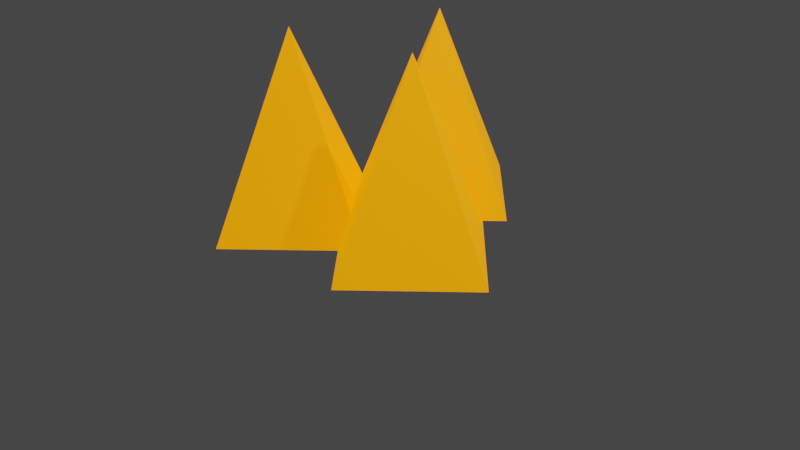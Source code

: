 # Source: cook.blend  (saved by Blender 3.3.6; exported with 4.5.12 LTS)
import bpy
from mathutils import Matrix  # noqa: F401  (used for matrix-valued properties, if any)

bpy.ops.wm.read_factory_settings(use_empty=True)
scene = bpy.context.scene
scene.name = 'Scene'

# ---- collections
col_collection = bpy.data.collections.new('Collection'); scene.collection.children.link(col_collection)

# ---- materials (node trees are filled in below, after node groups)
mat_material_001 = bpy.data.materials.new('Material.001')
mat_material_001.use_transparent_shadow = False

# ---- material node trees
mat_material_001.use_nodes = True; mat_material_001.node_tree.nodes.clear()
_N = mat_material_001.node_tree.nodes; _L = mat_material_001.node_tree.links
n0 = _N.new('ShaderNodeBsdfPrincipled'); n0.name = 'Principled BSDF'; n0.location = (10, 300)
n0.distribution = 'GGX'
n0.subsurface_method = 'RANDOM_WALK_SKIN'
n0.inputs[0].default_value = (0.8, 0.1748, 0.0, 1.0)
n0.inputs[3].default_value = 1.45
n0.inputs[27].default_value = (1.0, 0.2783, 0.0, 1.0)
n0.inputs[28].default_value = 1.0
n1 = _N.new('ShaderNodeOutputMaterial'); n1.name = 'Material Output'; n1.location = (300, 300)
_L.new(n0.outputs[0], n1.inputs[0])
n1.is_active_output = True

# ---- world
world_world = bpy.data.worlds.new('World'); scene.world = world_world
world_world.use_nodes = True; world_world.node_tree.nodes.clear()
_N = world_world.node_tree.nodes; _L = world_world.node_tree.links
n0 = _N.new('ShaderNodeOutputWorld'); n0.name = 'World Output'; n0.location = (300, 300)
n1 = _N.new('ShaderNodeBackground'); n1.name = 'Background'; n1.location = (10, 300)
n1.inputs[0].default_value = (0.05088, 0.05088, 0.05088, 1.0)
_L.new(n1.outputs[0], n0.inputs[0])
n0.is_active_output = True
world_world.color = (0.05088, 0.05088, 0.05088)
world_world.use_sun_shadow = False
world_world.sun_shadow_jitter_overblur = 0.0

# ---- cameras
cam_camera = bpy.data.cameras.new('Camera')
cam_camera.clip_end = 100.0
cam_camera.ortho_scale = 7.314

# ---- lights
light_light = bpy.data.lights.new('Light', 'POINT')
light_light.transmission_factor = 0.0
light_light.energy = 1000.0
light_light.shadow_soft_size = 0.1
light_light.shadow_maximum_resolution = 0.006
light_light.use_absolute_resolution = True

# ---- meshes
me_cone = bpy.data.meshes.new('Cone')
me_cone.from_pydata([(0.0, 1.0, -1.0), (1.0, 0.0, -1.0), (0.0, -1.0, -1.0), (-1.0, 0.0, -1.0), (0.0, 0.0, 1.0)], [], [(0, 4, 1), (1, 4, 2), (0, 1, 2, 3), (2, 4, 3), (3, 4, 0)])
_uv = me_cone.uv_layers.new(name='UVMap')
_uv.uv.foreach_set('vector', [0.25, 0.49, 0.25, 0.25, 0.49, 0.25, 0.49, 0.25, 0.25, 0.25, 0.25, 0.01, 0.75, 0.49, 0.99, 0.25, 0.75, 0.01, 0.51, 0.25, 0.25, 0.01, 0.25, 0.25, 0.01, 0.25, 0.01, 0.25, 0.25, 0.25, 0.25, 0.49])
me_cone.materials.append(mat_material_001)
me_cone.update()
me_cone_001 = bpy.data.meshes.new('Cone.001')
me_cone_001.from_pydata([(0.0, 1.0, -1.0), (1.0, 0.0, -1.0), (0.0, -1.0, -1.0), (-1.0, 0.0, -1.0), (0.0, 0.0, 1.0)], [], [(0, 4, 1), (1, 4, 2), (0, 1, 2, 3), (2, 4, 3), (3, 4, 0)])
_uv = me_cone_001.uv_layers.new(name='UVMap')
_uv.uv.foreach_set('vector', [0.25, 0.49, 0.25, 0.25, 0.49, 0.25, 0.49, 0.25, 0.25, 0.25, 0.25, 0.01, 0.75, 0.49, 0.99, 0.25, 0.75, 0.01, 0.51, 0.25, 0.25, 0.01, 0.25, 0.25, 0.01, 0.25, 0.01, 0.25, 0.25, 0.25, 0.25, 0.49])
me_cone_001.materials.append(mat_material_001)
me_cone_001.update()
me_cone_002 = bpy.data.meshes.new('Cone.002')
me_cone_002.from_pydata([(0.0, 1.0, -1.0), (1.0, 0.0, -1.0), (0.0, -1.0, -1.0), (-1.0, 0.0, -1.0), (0.0, 0.0, 1.0)], [], [(0, 4, 1), (1, 4, 2), (0, 1, 2, 3), (2, 4, 3), (3, 4, 0)])
_uv = me_cone_002.uv_layers.new(name='UVMap')
_uv.uv.foreach_set('vector', [0.25, 0.49, 0.25, 0.25, 0.49, 0.25, 0.49, 0.25, 0.25, 0.25, 0.25, 0.01, 0.75, 0.49, 0.99, 0.25, 0.75, 0.01, 0.51, 0.25, 0.25, 0.01, 0.25, 0.25, 0.01, 0.25, 0.01, 0.25, 0.25, 0.25, 0.25, 0.49])
me_cone_002.materials.append(mat_material_001)
me_cone_002.update()

# ---- objects
ob_light = bpy.data.objects.new('Light', light_light)
ob_camera = bpy.data.objects.new('Camera', cam_camera)
ob_cone = bpy.data.objects.new('Cone', me_cone)
ob_cone_001 = bpy.data.objects.new('Cone.001', me_cone_001)
ob_cone_002 = bpy.data.objects.new('Cone.002', me_cone_002)

# ---- transforms, parenting, visibility, modifiers, constraints
ob_light.location = (4.076, 1.005, 5.904)
ob_light.rotation_euler = (0.6503, 0.05522, 1.866)
ob_light.lock_rotations_4d = False
ob_light.empty_display_type = 'ARROWS'
ob_light.color = (0.0, 0.0, 0.0, 0.0)
ob_light.lineart.crease_threshold = 0.0
ob_camera.location = (7.359, -6.926, 4.958)
ob_camera.rotation_euler = (1.109, 0.0, 0.8149)
ob_camera.lock_rotations_4d = False
ob_camera.empty_display_type = 'ARROWS'
ob_camera.color = (0.0, 0.0, 0.0, 0.0)
ob_camera.display_type = 'WIRE'
ob_camera.lineart.crease_threshold = 0.0
ob_cone.location = (-0.7589, -0.7099, 0.9792)
ob_cone_001.location = (-0.2448, 0.7834, 0.9792)
ob_cone_002.location = (0.612, -0.4162, 0.9792)

# ---- collection membership
col_collection.objects.link(ob_light)
col_collection.objects.link(ob_camera)
col_collection.objects.link(ob_cone)
col_collection.objects.link(ob_cone_001)
col_collection.objects.link(ob_cone_002)

# ---- scene / render settings (as saved in the file)
scene.camera = ob_camera
scene.frame_start = 1; scene.frame_end = 250; scene.frame_set(1)
scene.render.engine = 'BLENDER_EEVEE_NEXT'
scene.cycles.sampling_pattern = 'TABULATED_SOBOL'
scene.cycles.use_light_tree = False
scene.view_settings.view_transform = 'Filmic'
bpy.context.view_layer.update()
